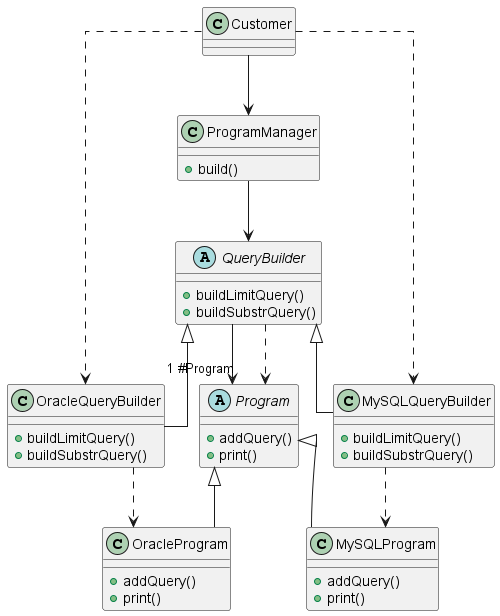

The diagram above was rendered by PlantUML. Its source (embedded in the PNG):
@startUML
skinparam linetype ortho

class ProgramManager{
	+build()
}

class Customer{
}

abstract class QueryBuilder{
	+buildLimitQuery()
	+buildSubstrQuery()
}

Customer --> ProgramManager
ProgramManager --> QueryBuilder

class OracleQueryBuilder{
	+buildLimitQuery()
	+buildSubstrQuery()
}

class MySQLQueryBuilder{
	+buildLimitQuery()
	+buildSubstrQuery()
}

QueryBuilder <|-- OracleQueryBuilder
QueryBuilder <|-- MySQLQueryBuilder

abstract class Program{
	+addQuery()
	+print()
}

class OracleProgram{
	+addQuery()
	+print()
}

class MySQLProgram{
	+addQuery()
	+print()
}

Program <|-- OracleProgram
Program <|-- MySQLProgram
QueryBuilder ..> Program
MySQLQueryBuilder ..> MySQLProgram
OracleQueryBuilder ..> OracleProgram

Customer ..> MySQLQueryBuilder
Customer ..> OracleQueryBuilder

QueryBuilder --> "1 #Program" Program

@endUML